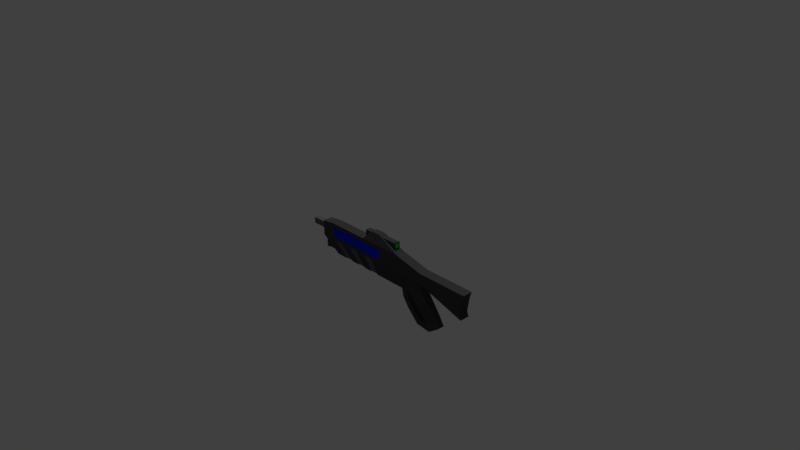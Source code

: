 # Source: Laser.blend  (saved by Blender 2.79.0; exported with 4.5.12 LTS)
import bpy
from mathutils import Matrix  # noqa: F401  (used for matrix-valued properties, if any)

bpy.ops.wm.read_factory_settings(use_empty=True)
scene = bpy.context.scene
scene.name = 'Scene'

# ---- collections
col_collection_1 = bpy.data.collections.new('Collection 1'); scene.collection.children.link(col_collection_1)

# ---- materials (node trees are filled in below, after node groups)
mat_material_001 = bpy.data.materials.new('Material.001')
mat_material_001.alpha_threshold = 0.0
mat_material_001.use_transparent_shadow = False
mat_material_001.diffuse_color = (0.0578, 0.0578, 0.0578, 1.0)
mat_material_001.roughness = 0.5
mat_material_001.specular_intensity = 0.0
mat_material_002 = bpy.data.materials.new('Material.002')
mat_material_002.alpha_threshold = 0.0
mat_material_002.use_transparent_shadow = False
mat_material_002.diffuse_color = (0.1193, 0.1193, 0.1193, 1.0)
mat_material_002.roughness = 0.5
mat_material_003 = bpy.data.materials.new('Material.003')
mat_material_003.alpha_threshold = 0.0
mat_material_003.use_transparent_shadow = False
mat_material_003.diffuse_color = (0.0, 0.01931, 0.8, 1.0)
mat_material_003.roughness = 0.5
mat_material_003.specular_intensity = 0.0
mat_material_004 = bpy.data.materials.new('Material.004')
mat_material_004.alpha_threshold = 0.0
mat_material_004.use_transparent_shadow = False
mat_material_004.diffuse_color = (0.0005996, 0.8, 0.0, 1.0)
mat_material_004.roughness = 0.5
mat_material_004.specular_intensity = 0.0

# ---- material node trees

# ---- world
world_world = bpy.data.worlds.new('World'); scene.world = world_world
world_world.color = (0.05088, 0.05088, 0.05088)
world_world.use_sun_shadow = False
world_world.sun_shadow_jitter_overblur = 0.0
world_world.cycles.sampling_method = 'MANUAL'

# ---- cameras
cam_camera = bpy.data.cameras.new('Camera')
cam_camera.clip_end = 100.0
cam_camera.lens = 35.0
cam_camera.sensor_width = 32.0
cam_camera.sensor_height = 18.0
cam_camera.ortho_scale = 7.314
cam_camera.dof.focus_distance = 0.0
cam_camera.dof.aperture_fstop = 128.0

# ---- lights
light_hemi = bpy.data.lights.new('Hemi', 'SUN')
light_hemi.transmission_factor = 0.0
light_hemi.angle = 0.1993
light_hemi.energy = 1.0
light_hemi.shadow_buffer_clip_start = 0.5
light_hemi.shadow_soft_size = 0.1
light_hemi.shadow_cascade_max_distance = 1000.0

# ---- meshes
me_cube_002 = bpy.data.meshes.new('Cube.002')
me_cube_002.from_pydata([(-0.5732, -0.214, -0.5615), (-0.8299, -0.3428, 0.5574), (-0.5732, 0.214, -0.5615), (-0.8299, 0.3428, 0.5574), (0.978, -0.3382, -0.9394), (1.0, -0.3428, 0.3891), (1.04, -0.3382, -0.4581), (1.0, 0.3428, 0.3891), (-0.8299, -0.3428, 0.0), (-0.8299, 0.3428, 0.0), (1.0, 0.3428, 0.0), (1.0, -0.3428, 0.0), (0.754, 0.214, -0.5615), (0.5897, 0.3428, 0.6313), (0.754, -0.214, -0.5615), (0.5897, -0.3428, 0.6313), (0.6448, -0.3428, 0.0), (0.6448, 0.3428, 0.0), (1.04, 0.3382, -0.4581), (0.978, 0.3382, -0.9394), (1.22, 0.2588, -1.022), (1.112, 0.2588, -1.439), (1.22, -0.2588, -1.022), (1.112, -0.2588, -1.439), (1.302, 0.2588, -1.385), (1.147, 0.2588, -1.682), (1.302, -0.2588, -1.385), (1.147, -0.2588, -1.682), (1.715, 0.3428, 0.3919), (1.715, -0.3428, 0.3919), (1.679, 0.3428, -0.5524), (1.679, -0.3428, -0.5524), (0.3243, 0.214, -0.5615), (0.08066, 0.214, -0.5615), (-0.1629, 0.214, -0.5615), (-0.4065, 0.214, -0.5615), (0.2567, -0.3428, 0.6313), (-0.03828, -0.3428, 0.6313), (-0.3332, -0.3428, 0.6313), (-0.6282, -0.3428, 0.6313), (0.2567, -0.3428, 0.0), (-0.03828, -0.3428, 0.0), (-0.3332, -0.3428, 0.0), (-0.6282, -0.3428, 0.0), (-0.6282, 0.3428, 0.6313), (-0.3332, 0.3428, 0.6313), (-0.03828, 0.3428, 0.6313), (0.2567, 0.3428, 0.6313), (-0.4065, -0.214, -0.5615), (-0.1629, -0.214, -0.5615), (0.08066, -0.214, -0.5615), (0.3243, -0.214, -0.5615), (-0.6282, 0.3428, 0.0), (-0.3332, 0.3428, 0.0), (-0.03828, 0.3428, 0.0), (0.2567, 0.3428, 0.0), (-0.2847, 0.214, -0.5615), (-0.4807, -0.3428, 0.6313), (-0.4807, -0.3428, 0.0), (-0.4807, 0.3428, 0.6313), (-0.2847, -0.214, -0.5615), (-0.4807, 0.3428, 0.0), (-0.04114, 0.214, -0.5615), (-0.1858, -0.3428, 0.6313), (-0.1858, -0.3428, 0.0), (-0.1858, 0.3428, 0.6313), (-0.04114, -0.214, -0.5615), (-0.1858, 0.3428, 0.0), (0.2025, 0.214, -0.5615), (0.1092, -0.3428, 0.6313), (0.1092, -0.3428, 0.0), (0.1092, 0.3428, 0.6313), (0.2025, -0.214, -0.5615), (0.1092, 0.3428, 0.0), (-0.8299, -0.3428, 0.5039), (-0.8299, 0.3428, 0.5039), (1.0, 0.3428, 0.3106), (1.0, -0.3428, 0.3106), (0.6448, -0.3428, 0.5039), (0.6448, 0.3428, 0.5039), (1.691, 0.3428, 0.2014), (1.691, -0.3428, 0.2014), (-0.6282, 0.3428, 0.5039), (-0.3332, 0.3428, 0.5039), (-0.03828, 0.3428, 0.5039), (0.2567, 0.3428, 0.5039), (0.2567, -0.3428, 0.5039), (-0.03828, -0.3428, 0.5039), (-0.3332, -0.3428, 0.5039), (-0.6282, -0.3428, 0.5039), (-0.4807, -0.3428, 0.5039), (-0.4807, 0.3428, 0.5039), (-0.1858, -0.3428, 0.5039), (-0.1858, 0.3428, 0.5039), (0.1092, -0.3428, 0.5039), (0.1092, 0.3428, 0.5039), (-0.8299, 0.3428, 0.126), (1.0, 0.3428, 0.07766), (1.0, -0.3428, 0.07766), (0.6448, -0.3428, 0.126), (0.6448, 0.3428, 0.126), (1.655, 0.3428, -0.3639), (1.655, -0.3428, -0.3639), (-0.6282, 0.3428, 0.126), (-0.3332, 0.3428, 0.126), (-0.03828, 0.3428, 0.126), (0.2567, 0.3428, 0.126), (0.2567, -0.3428, 0.126), (-0.03828, -0.3428, 0.126), (-0.3332, -0.3428, 0.126), (-0.6282, -0.3428, 0.126), (-0.4807, -0.3428, 0.126), (-0.4807, 0.3428, 0.126), (-0.1858, -0.3428, 0.126), (-0.1858, 0.3428, 0.126), (0.1092, -0.3428, 0.126), (0.1092, 0.3428, 0.126), (-0.8299, -0.3428, 0.126), (-0.6542, 0.1965, 0.4512), (-0.6542, 0.1965, 0.2164), (-0.6542, -0.1901, 0.4512), (-0.6542, -0.1901, 0.2164), (-1.061, 0.1965, 0.4512), (-1.061, 0.1965, 0.2164), (-1.061, -0.1901, 0.4512), (-1.061, -0.1901, 0.2164), (0.1933, 0.196, -0.5379), (0.0817, 0.196, -0.5379), (-0.05051, 0.196, -0.5379), (-0.1621, 0.196, -0.5379), (-0.2985, 0.196, -0.5379), (-0.41, 0.196, -0.5379), (0.1078, -0.314, -0.02361), (-0.02723, -0.314, -0.02361), (-0.183, -0.314, -0.02361), (-0.318, -0.314, -0.02361), (-0.478, -0.314, -0.02361), (-0.613, -0.314, -0.02361), (-0.41, -0.196, -0.5379), (-0.1621, -0.196, -0.5379), (0.0817, -0.196, -0.5379), (-0.613, 0.314, -0.02361), (-0.318, 0.314, -0.02361), (-0.02723, 0.314, -0.02361), (-0.2985, -0.196, -0.5379), (-0.478, 0.314, -0.02361), (-0.05051, -0.196, -0.5379), (-0.183, 0.314, -0.02361), (0.1933, -0.196, -0.5379), (0.1078, 0.314, -0.02361), (0.1092, 0.2245, 1.024), (0.2567, 0.2245, 1.024), (0.2567, -0.2245, 1.024), (0.1092, -0.2245, 1.024), (-0.01135, -0.1836, 0.7506), (-0.01135, -0.1836, 0.9738), (-0.01135, 0.1839, 0.7506), (-0.01135, 0.1839, 0.9738), (0.5177, -0.1836, 0.7506), (0.5177, -0.1836, 0.9738), (0.5177, 0.1839, 0.7506), (0.5177, 0.1839, 0.9738), (0.5258, 0.2119, 0.9908), (0.5258, 0.2119, 0.7336), (0.5258, -0.2116, 0.7336), (0.5258, -0.2116, 0.9908), (-0.7328, -0.1959, -0.436), (-0.7328, -0.1959, -0.1941), (-0.7328, 0.2023, -0.436), (-0.7328, 0.2023, -0.1941), (-0.551, -0.1959, -0.436), (-0.551, -0.1959, -0.1941), (-0.551, 0.2023, -0.436), (-0.551, 0.2023, -0.1941), (-0.7885, 0.2527, -0.4665), (-0.7885, -0.2463, -0.4665), (-0.7885, -0.2463, -0.1636), (-0.7885, 0.2527, -0.1636), (0.5159, 0.3428, 0.6313), (0.6587, -0.214, -0.5615), (0.5588, 0.3428, 0.0), (0.6587, 0.214, -0.5615), (0.5159, -0.3428, 0.6313), (0.5588, -0.3428, 0.0), (0.5588, -0.3428, 0.5039), (0.5588, 0.3428, 0.5039), (0.5588, 0.3428, 0.126), (0.5588, -0.3428, 0.126), (0.6853, -0.214, -0.8634), (0.7806, -0.214, -0.8634), (0.7806, 0.214, -0.8634), (0.6853, 0.214, -0.8634), (0.7654, -0.214, -1.179), (0.8607, -0.214, -1.179), (0.8607, 0.214, -1.179), (0.7654, 0.214, -1.179), (0.9321, -0.214, -1.641), (0.9866, -0.214, -1.433), (0.9866, 0.214, -1.433), (0.9321, 0.214, -1.641), (0.5258, 0.1327, 0.9427), (0.5258, 0.1327, 0.7817), (0.5258, -0.1325, 0.7817), (0.5258, -0.1325, 0.9427)], [], [(74, 1, 3, 75), (79, 13, 7, 76), (76, 7, 28, 80), (89, 39, 1, 74), (14, 11, 16), (44, 3, 1, 39), (48, 43, 8, 0), (10, 12, 17), (4, 19, 21, 23), (0, 8, 9, 2), (181, 180, 17, 12), (11, 14, 4, 6), (7, 13, 15, 5), (179, 181, 191, 188), (77, 5, 15, 78), (185, 178, 13, 79), (10, 11, 6, 18), (12, 10, 18, 19), (14, 12, 19, 4), (22, 23, 27, 26), (19, 18, 20, 21), (6, 4, 23, 22), (18, 6, 22, 20), (27, 25, 24, 26), (21, 20, 24, 25), (23, 21, 198, 197), (20, 22, 26, 24), (80, 28, 29, 81), (7, 5, 29, 28), (11, 10, 30, 31), (98, 11, 31, 102), (75, 3, 44, 82), (91, 59, 45, 83), (93, 65, 46, 84), (95, 71, 47, 85), (2, 35, 48, 0), (56, 34, 49, 60), (62, 33, 50, 66), (68, 32, 51, 72), (2, 9, 52, 35), (56, 61, 53, 34), (62, 67, 54, 33), (68, 73, 55, 32), (179, 183, 40, 51), (68, 72, 148, 126), (50, 33, 127, 140), (41, 50, 140, 133), (36, 182, 15, 152), (65, 45, 38, 63), (59, 44, 39, 57), (184, 182, 36, 86), (94, 69, 37, 87), (92, 63, 38, 88), (90, 57, 39, 89), (88, 38, 57, 90), (45, 59, 57, 38), (49, 42, 58, 60), (73, 68, 126, 149), (49, 34, 129, 139), (82, 44, 59, 91), (87, 37, 63, 92), (46, 65, 63, 37), (50, 41, 64, 66), (56, 60, 144, 130), (72, 70, 132, 148), (83, 45, 65, 93), (86, 36, 69, 94), (47, 71, 150, 151), (51, 40, 70, 72), (48, 35, 131, 138), (53, 67, 147, 142), (84, 46, 71, 95), (107, 86, 94, 87, 92, 88, 90, 89, 110, 111, 109, 113, 108, 115), (84, 95, 85, 86, 94, 87, 92, 88, 90, 89, 82, 91, 83, 93), (187, 184, 86, 107), (107, 106, 116, 105, 114, 104, 112, 103, 110, 111, 109, 113, 108, 115), (107, 86, 85, 106), (103, 82, 89, 110), (96, 75, 82, 103), (5, 77, 81, 29), (101, 80, 81, 102), (186, 185, 79, 100), (98, 77, 78, 99), (110, 89, 74, 117), (97, 76, 80, 101), (100, 79, 76, 97), (117, 74, 75, 96), (8, 117, 96, 9), (17, 100, 97, 10), (10, 97, 101, 30), (43, 110, 117, 8), (11, 98, 99, 16), (180, 186, 100, 17), (30, 101, 102, 31), (9, 96, 103, 52), (61, 112, 104, 53), (67, 114, 105, 54), (73, 116, 106, 55), (183, 187, 107, 40), (70, 115, 108, 41), (64, 113, 109, 42), (58, 111, 110, 43), (42, 109, 111, 58), (52, 103, 112, 61), (41, 108, 113, 64), (53, 104, 114, 67), (40, 107, 115, 70), (54, 105, 116, 73), (77, 98, 102, 81), (118, 120, 121, 119), (120, 124, 125, 121), (124, 122, 123, 125), (122, 118, 119, 123), (120, 118, 122, 124), (125, 123, 119, 121), (93, 84, 95, 85, 106, 116, 105, 114, 104, 112, 103, 82, 91, 83), (148, 132, 133, 140), (146, 134, 135, 139), (144, 136, 137, 138), (131, 141, 145, 130), (131, 130, 144, 138), (129, 142, 147, 128), (129, 128, 146, 139), (127, 143, 149, 126), (127, 126, 148, 140), (42, 49, 139, 135), (52, 61, 145, 141), (66, 64, 134, 146), (70, 41, 133, 132), (43, 48, 138, 137), (67, 62, 128, 147), (35, 52, 141, 131), (64, 42, 135, 134), (54, 73, 149, 143), (62, 66, 146, 128), (34, 53, 142, 129), (58, 43, 137, 136), (60, 58, 136, 144), (33, 54, 143, 127), (61, 56, 130, 145), (151, 150, 153, 152), (37, 69, 153), (15, 13, 151, 152), (69, 36, 152, 153), (47, 151, 13, 178), (46, 37, 153, 150), (150, 71, 46), (154, 155, 157, 156), (156, 157, 161, 160), (161, 159, 165, 162), (158, 159, 155, 154), (156, 160, 158, 154), (161, 157, 155, 159), (162, 165, 203, 200), (160, 161, 162, 163), (159, 158, 164, 165), (158, 160, 163, 164), (167, 169, 177, 176), (168, 169, 173, 172), (172, 173, 171, 170), (170, 171, 167, 166), (168, 172, 170, 166), (173, 169, 167, 171), (175, 176, 177, 174), (168, 166, 175, 174), (169, 168, 174, 177), (166, 167, 176, 175), (16, 99, 187, 183), (55, 106, 186, 180), (106, 85, 185, 186), (78, 15, 182, 184), (14, 16, 183, 179), (85, 47, 178, 185), (32, 181, 179, 51), (32, 55, 180, 181), (191, 190, 194, 195), (14, 179, 188, 189), (12, 14, 189, 190), (181, 12, 190, 191), (192, 195, 199, 196), (189, 188, 192, 193), (188, 191, 195, 192), (190, 189, 193, 194), (25, 199, 198, 21), (194, 193, 197, 198), (195, 194, 198, 199), (193, 192, 196, 197), (23, 197, 196, 27), (27, 196, 199, 25), (99, 78, 184, 187), (201, 200, 203, 202), (163, 162, 200, 201), (165, 164, 202, 203), (164, 163, 201, 202)])
me_cube_002.polygons.foreach_set('material_index', [0, 0, 0, 0, 0, 0, 0, 0, 0, 0, 0, 0, 0, 0, 0, 0, 0, 0, 0, 0, 0, 0, 0, 0, 0, 0, 0, 0, 0, 0, 0, 0, 0, 0, 0, 0, 0, 0, 0, 0, 0, 0, 0, 0, 0, 0, 0, 0, 0, 0, 0, 0, 0, 0, 0, 0, 0, 0, 0, 0, 0, 0, 0, 0, 0, 0, 0, 0, 0, 0, 0, 0, 2, 0, 0, 0, 0, 0, 0, 0, 0, 0, 0, 0, 0, 0, 0, 0, 0, 0, 0, 0, 0, 0, 0, 0, 0, 0, 0, 0, 0, 0, 0, 0, 0, 0, 0, 0, 0, 0, 1, 1, 1, 1, 1, 2, 1, 1, 1, 1, 1, 1, 1, 1, 1, 0, 0, 0, 0, 0, 0, 0, 0, 0, 0, 0, 0, 0, 0, 0, 0, 0, 0, 0, 0, 0, 0, 0, 0, 0, 0, 0, 0, 0, 0, 0, 0, 0, 0, 0, 0, 0, 0, 3, 0, 0, 0, 0, 0, 0, 0, 0, 0, 0, 0, 0, 0, 0, 0, 0, 0, 0, 0, 0, 0, 0, 0, 0, 0, 0, 3, 0, 0, 0])
_uv = me_cube_002.uv_layers.new(name='UVMap')
_uv.uv.foreach_set('vector', [0.5496, 0.2579, 0.5496, 0.2497, 0.6556, 0.2497, 0.6556, 0.2579, 0.2088, 0.509, 0.1917, 0.493, 0.2686, 0.5036, 0.2734, 0.5151, 0.2734, 0.5151, 0.2686, 0.5036, 0.3731, 0.4597, 0.3811, 0.489, 0.0317, 0.3319, 0.02415, 0.3496, 0.0004151, 0.3274, 0.003583, 0.3199, 0.6459, 0.5364, 0.7307, 0.5831, 0.6875, 0.617, 0.03362, 0.7748, 0.0004152, 0.7748, 0.0004151, 0.6688, 0.03362, 0.6688, 0.8675, 0.6637, 0.8675, 0.7591, 0.8384, 0.7703, 0.8434, 0.673, 0.426, 0.5831, 0.5108, 0.5364, 0.4692, 0.617, 0.7316, 0.4226, 0.8361, 0.4226, 0.8238, 0.5025, 0.7438, 0.5025, 0.112, 0.1534, 0.0004151, 0.1525, 0.02617, 0.0339, 0.1281, 0.07937, 0.5224, 0.5455, 0.4797, 0.6252, 0.4692, 0.617, 0.5108, 0.5364, 0.7307, 0.5831, 0.6459, 0.5364, 0.6447, 0.4659, 0.6946, 0.522, 0.3656, 0.7748, 0.292, 0.7748, 0.292, 0.6688, 0.3656, 0.6688, 0.6609, 0.1523, 0.6595, 0.0974, 0.6984, 0.09642, 0.6997, 0.1513, 0.2733, 0.4036, 0.2685, 0.4151, 0.1917, 0.4257, 0.2088, 0.4097, 0.196, 0.515, 0.1787, 0.5001, 0.1917, 0.493, 0.2088, 0.509, 0.8375, 0.7348, 0.7316, 0.7348, 0.7323, 0.6637, 0.8368, 0.6637, 0.5108, 0.5364, 0.426, 0.5831, 0.4622, 0.522, 0.512, 0.4659, 0.7508, 0.3547, 0.8169, 0.3547, 0.8361, 0.4226, 0.7316, 0.4226, 0.6698, 0.433, 0.6199, 0.389, 0.6035, 0.3547, 0.6489, 0.3794, 0.512, 0.4659, 0.4622, 0.522, 0.4869, 0.433, 0.5368, 0.389, 0.6946, 0.522, 0.6447, 0.4659, 0.6199, 0.389, 0.6698, 0.433, 0.9974, 0.07293, 0.9996, 0.1597, 0.9234, 0.1514, 0.9217, 0.08503, 0.8328, 0.1537, 0.8311, 0.08732, 0.8739, 0.08623, 0.8756, 0.1526, 0.5368, 0.389, 0.4869, 0.433, 0.5078, 0.3794, 0.5532, 0.3547, 0.7438, 0.5025, 0.8238, 0.5025, 0.8169, 0.5219, 0.7508, 0.5219, 0.9217, 0.08503, 0.9234, 0.1514, 0.8756, 0.1526, 0.8739, 0.08623, 0.1064, 0.8926, 0.1064, 0.9222, 0.0004152, 0.9222, 0.0004151, 0.8926, 0.3656, 0.7748, 0.3656, 0.6688, 0.4762, 0.6688, 0.4762, 0.7748, 0.7316, 0.7348, 0.8375, 0.7348, 0.8375, 0.8701, 0.7316, 0.8701, 0.2874, 0.3695, 0.2921, 0.3582, 0.4248, 0.3186, 0.4099, 0.3447, 0.003528, 0.5977, 0.0004151, 0.5903, 0.02424, 0.5682, 0.03166, 0.586, 0.05222, 0.5774, 0.0448, 0.5596, 0.06535, 0.551, 0.07278, 0.5688, 0.09332, 0.5601, 0.08587, 0.5424, 0.1063, 0.5338, 0.1138, 0.5514, 0.1343, 0.5426, 0.1267, 0.5249, 0.1473, 0.516, 0.1547, 0.5336, 0.1281, 0.07937, 0.1569, 0.08563, 0.1408, 0.1596, 0.112, 0.1534, 0.1835, 0.09384, 0.203, 0.09765, 0.1895, 0.166, 0.1701, 0.1622, 0.406, 0.1068, 0.4239, 0.1083, 0.4186, 0.171, 0.4007, 0.1695, 0.601, 0.09888, 0.6166, 0.09848, 0.618, 0.1534, 0.6023, 0.1538, 0.6477, 0.8041, 0.5502, 0.8041, 0.5629, 0.7756, 0.6582, 0.7806, 0.8383, 0.2557, 0.8383, 0.3498, 0.8167, 0.3425, 0.8205, 0.2497, 0.5494, 0.7945, 0.4604, 0.8168, 0.4604, 0.794, 0.5494, 0.7756, 0.578, 0.589, 0.5344, 0.668, 0.5165, 0.654, 0.5631, 0.5774, 0.6343, 0.5455, 0.677, 0.6252, 0.6403, 0.654, 0.5936, 0.5774, 0.601, 0.09888, 0.6023, 0.1538, 0.599, 0.152, 0.5977, 0.101, 0.4186, 0.171, 0.4239, 0.1083, 0.4271, 0.1103, 0.4223, 0.1689, 0.4981, 0.2093, 0.4186, 0.171, 0.4223, 0.1689, 0.4961, 0.2044, 0.1472, 0.4026, 0.1787, 0.4185, 0.1917, 0.4257, 0.1206, 0.4588, 0.102, 0.7748, 0.07921, 0.7748, 0.07921, 0.6688, 0.102, 0.6688, 0.05642, 0.7748, 0.03362, 0.7748, 0.03362, 0.6688, 0.05642, 0.6688, 0.196, 0.4037, 0.1787, 0.4185, 0.1472, 0.4026, 0.1547, 0.3849, 0.1342, 0.3759, 0.1265, 0.3935, 0.1062, 0.3845, 0.1138, 0.367, 0.09331, 0.3581, 0.08575, 0.3758, 0.06524, 0.3671, 0.07279, 0.3493, 0.05224, 0.3406, 0.0447, 0.3583, 0.02415, 0.3496, 0.0317, 0.3319, 0.07279, 0.3493, 0.06524, 0.3671, 0.0447, 0.3583, 0.05224, 0.3406, 0.07921, 0.7748, 0.05642, 0.7748, 0.05642, 0.6688, 0.07921, 0.6688, 0.8159, 0.2497, 0.8159, 0.3425, 0.794, 0.349, 0.7978, 0.255, 0.5186, 0.06838, 0.601, 0.09888, 0.5977, 0.101, 0.5202, 0.07283, 0.1895, 0.166, 0.203, 0.09765, 0.2063, 0.1003, 0.1939, 0.1642, 0.03166, 0.586, 0.02424, 0.5682, 0.0448, 0.5596, 0.05222, 0.5774, 0.1138, 0.367, 0.1062, 0.3845, 0.08575, 0.3758, 0.09331, 0.3581, 0.1248, 0.7748, 0.102, 0.7748, 0.102, 0.6688, 0.1248, 0.6688, 0.8615, 0.2497, 0.8615, 0.3406, 0.8391, 0.3452, 0.843, 0.2535, 0.1835, 0.09384, 0.1701, 0.1622, 0.166, 0.1619, 0.1795, 0.09237, 0.6023, 0.1538, 0.5153, 0.2018, 0.5162, 0.1961, 0.599, 0.152, 0.07278, 0.5688, 0.06535, 0.551, 0.08587, 0.5424, 0.09332, 0.5601, 0.1547, 0.3849, 0.1472, 0.4026, 0.1265, 0.3935, 0.1342, 0.3759, 0.1473, 0.516, 0.1267, 0.5249, 0.101, 0.4689, 0.121, 0.4597, 0.5936, 0.5774, 0.6403, 0.654, 0.6223, 0.668, 0.5788, 0.589, 0.1408, 0.1596, 0.1569, 0.08563, 0.1605, 0.08621, 0.1449, 0.1608, 0.2965, 0.05713, 0.315, 0.06291, 0.3165, 0.06813, 0.2944, 0.0627, 0.1138, 0.5514, 0.1063, 0.5338, 0.1267, 0.5249, 0.1343, 0.5426, 0.7932, 0.2497, 0.7932, 0.3081, 0.7704, 0.3081, 0.7476, 0.3081, 0.7248, 0.3081, 0.702, 0.3081, 0.6792, 0.3081, 0.6564, 0.3081, 0.6564, 0.2497, 0.6792, 0.2497, 0.702, 0.2497, 0.7248, 0.2497, 0.7476, 0.2497, 0.7704, 0.2497, 0.6266, 0.6688, 0.6494, 0.6688, 0.6722, 0.6688, 0.6722, 0.7748, 0.6494, 0.7748, 0.6266, 0.7748, 0.6038, 0.7748, 0.581, 0.7748, 0.5582, 0.7748, 0.5354, 0.7748, 0.5354, 0.6688, 0.5582, 0.6688, 0.581, 0.6688, 0.6038, 0.6688, 0.2204, 0.3497, 0.196, 0.4037, 0.1547, 0.3849, 0.1777, 0.3317, 0.244, 0.7756, 0.244, 0.8816, 0.2212, 0.8816, 0.1984, 0.8816, 0.1756, 0.8816, 0.1528, 0.8816, 0.13, 0.8816, 0.1072, 0.8816, 0.1072, 0.7756, 0.13, 0.7756, 0.1528, 0.7756, 0.1756, 0.7756, 0.1984, 0.7756, 0.2212, 0.7756, 0.7306, 0.7748, 0.6722, 0.7748, 0.6722, 0.6688, 0.7306, 0.6688, 0.477, 0.6688, 0.5354, 0.6688, 0.5354, 0.7748, 0.477, 0.7748, 0.02553, 0.6504, 0.003528, 0.5977, 0.03166, 0.586, 0.05367, 0.6387, 0.2685, 0.4151, 0.2733, 0.4036, 0.381, 0.4295, 0.3729, 0.4588, 0.1064, 0.805, 0.1064, 0.8926, 0.0004151, 0.8926, 0.0004151, 0.805, 0.2204, 0.569, 0.196, 0.515, 0.2088, 0.509, 0.2328, 0.5637, 0.2874, 0.3695, 0.2733, 0.4036, 0.2088, 0.4097, 0.2327, 0.355, 0.0541, 0.2792, 0.0317, 0.3319, 0.003583, 0.3199, 0.02598, 0.2672, 0.2875, 0.5492, 0.2734, 0.5151, 0.3811, 0.489, 0.4102, 0.5739, 0.2328, 0.5637, 0.2088, 0.509, 0.2734, 0.5151, 0.2875, 0.5492, 0.5496, 0.3164, 0.5496, 0.2579, 0.6556, 0.2579, 0.6556, 0.3164, 0.5496, 0.3358, 0.5496, 0.3164, 0.6556, 0.3164, 0.6556, 0.3358, 0.2404, 0.582, 0.2328, 0.5637, 0.2875, 0.5492, 0.2922, 0.5605, 0.2922, 0.5605, 0.2875, 0.5492, 0.4102, 0.5739, 0.4252, 0.6, 0.06156, 0.2616, 0.0541, 0.2792, 0.02598, 0.2672, 0.03345, 0.2497, 0.2921, 0.3582, 0.2874, 0.3695, 0.2327, 0.355, 0.2403, 0.3369, 0.228, 0.5871, 0.2204, 0.569, 0.2328, 0.5637, 0.2404, 0.582, 0.1064, 0.7756, 0.1064, 0.805, 0.0004151, 0.805, 0.0004151, 0.7756, 0.03287, 0.668, 0.02553, 0.6504, 0.05367, 0.6387, 0.06101, 0.6563, 0.08158, 0.6477, 0.07425, 0.6301, 0.09483, 0.6215, 0.1022, 0.6391, 0.1228, 0.6305, 0.1154, 0.6129, 0.1361, 0.6043, 0.1434, 0.6219, 0.1641, 0.6134, 0.1567, 0.5956, 0.1775, 0.587, 0.1849, 0.6048, 0.228, 0.3317, 0.2204, 0.3497, 0.1777, 0.3317, 0.1852, 0.3139, 0.1645, 0.3053, 0.157, 0.3229, 0.1364, 0.3142, 0.1438, 0.2966, 0.1232, 0.2878, 0.1158, 0.3054, 0.09521, 0.2967, 0.1027, 0.2791, 0.08212, 0.2704, 0.07465, 0.2879, 0.0541, 0.2792, 0.06156, 0.2616, 0.1027, 0.2791, 0.09521, 0.2967, 0.07465, 0.2879, 0.08212, 0.2704, 0.06101, 0.6563, 0.05367, 0.6387, 0.07425, 0.6301, 0.08158, 0.6477, 0.1438, 0.2966, 0.1364, 0.3142, 0.1158, 0.3054, 0.1232, 0.2878, 0.1022, 0.6391, 0.09483, 0.6215, 0.1154, 0.6129, 0.1228, 0.6305, 0.1852, 0.3139, 0.1777, 0.3317, 0.157, 0.3229, 0.1645, 0.3053, 0.1434, 0.6219, 0.1361, 0.6043, 0.1567, 0.5956, 0.1641, 0.6134, 0.2733, 0.4036, 0.2874, 0.3695, 0.4099, 0.3447, 0.381, 0.4295, 0.893, 0.4503, 0.8995, 0.4173, 0.9293, 0.3974, 0.9293, 0.4693, 0.8995, 0.4173, 0.8414, 0.3912, 0.866, 0.3547, 0.9293, 0.3974, 0.659, 0.8162, 0.7188, 0.8162, 0.7188, 0.8525, 0.659, 0.8525, 0.8369, 0.4673, 0.893, 0.4503, 0.9293, 0.4693, 0.8581, 0.5142, 0.8995, 0.4173, 0.893, 0.4503, 0.8369, 0.4673, 0.8414, 0.3912, 0.3966, 0.8354, 0.3966, 0.7756, 0.4595, 0.7756, 0.4595, 0.8354, 0.8369, 0.5834, 0.8369, 0.5606, 0.8369, 0.5378, 0.8369, 0.515, 0.8954, 0.515, 0.8954, 0.5378, 0.8954, 0.5606, 0.8954, 0.5834, 0.8954, 0.6062, 0.8954, 0.629, 0.8954, 0.6518, 0.8369, 0.6518, 0.8369, 0.629, 0.8369, 0.6062, 0.6545, 0.805, 0.6545, 0.8876, 0.6339, 0.8909, 0.6375, 0.8077, 0.8825, 0.2497, 0.8825, 0.3338, 0.8623, 0.3388, 0.8658, 0.2539, 0.8581, 0.7712, 0.8581, 0.8573, 0.8384, 0.864, 0.8418, 0.7767, 0.8785, 0.7774, 0.8785, 0.8647, 0.859, 0.8572, 0.8624, 0.7712, 0.6102, 0.3367, 0.6102, 0.3539, 0.5496, 0.3539, 0.5496, 0.3367, 0.8883, 0.6686, 0.8883, 0.7537, 0.8683, 0.7477, 0.8718, 0.6637, 0.5209, 0.8357, 0.5209, 0.853, 0.4604, 0.853, 0.4604, 0.8357, 0.6331, 0.8084, 0.6331, 0.8917, 0.6126, 0.8875, 0.6162, 0.805, 0.5209, 0.8176, 0.5209, 0.8349, 0.4604, 0.8349, 0.4604, 0.8176, 0.2739, 0.22, 0.1895, 0.166, 0.1939, 0.1642, 0.2723, 0.2142, 0.1726, 0.0004151, 0.1901, 0.007731, 0.1867, 0.01172, 0.1747, 0.005851, 0.4007, 0.1695, 0.2927, 0.212, 0.2947, 0.2057, 0.3971, 0.1671, 0.5153, 0.2018, 0.4981, 0.2093, 0.4961, 0.2044, 0.5162, 0.1961, 0.1207, 0.2488, 0.1408, 0.1596, 0.1449, 0.1608, 0.1249, 0.2443, 0.315, 0.06291, 0.406, 0.1068, 0.402, 0.1088, 0.3165, 0.06813, 0.1569, 0.08563, 0.1726, 0.0004151, 0.1747, 0.005851, 0.1605, 0.08621, 0.2927, 0.212, 0.2739, 0.22, 0.2723, 0.2142, 0.2947, 0.2057, 0.5016, 0.06648, 0.5186, 0.06838, 0.5202, 0.07283, 0.5002, 0.07147, 0.406, 0.1068, 0.4007, 0.1695, 0.3971, 0.1671, 0.402, 0.1088, 0.203, 0.09765, 0.2965, 0.05713, 0.2944, 0.0627, 0.2063, 0.1003, 0.1409, 0.2488, 0.1207, 0.2488, 0.1249, 0.2443, 0.1392, 0.2435, 0.1701, 0.1622, 0.1409, 0.2488, 0.1392, 0.2435, 0.166, 0.1619, 0.4239, 0.1083, 0.5016, 0.06648, 0.5002, 0.07147, 0.4271, 0.1103, 0.1901, 0.007731, 0.1835, 0.09384, 0.1795, 0.09237, 0.1867, 0.01172, 0.2124, 0.7565, 0.1896, 0.7565, 0.1896, 0.6871, 0.2124, 0.6871, 0.1062, 0.3845, 0.1265, 0.3935, 0.1006, 0.4495, 0.292, 0.6688, 0.292, 0.7748, 0.2124, 0.7565, 0.2124, 0.6871, 0.1265, 0.3935, 0.1472, 0.4026, 0.1206, 0.4588, 0.1006, 0.4495, 0.1473, 0.516, 0.121, 0.4597, 0.1917, 0.493, 0.1787, 0.5001, 0.1248, 0.7748, 0.1248, 0.6688, 0.1896, 0.6871, 0.1896, 0.7565, 0.101, 0.4689, 0.1267, 0.5249, 0.1063, 0.5338, 0.3915, 0.8603, 0.3915, 0.8948, 0.3347, 0.8948, 0.3347, 0.8603, 0.2448, 0.9014, 0.2448, 0.8669, 0.3266, 0.8669, 0.3266, 0.9014, 0.3266, 0.8669, 0.3266, 0.8101, 0.3295, 0.8058, 0.3295, 0.8713, 0.3266, 0.7756, 0.3266, 0.8101, 0.2448, 0.8101, 0.2448, 0.7756, 0.3347, 0.8603, 0.3347, 0.7786, 0.3915, 0.7786, 0.3915, 0.8603, 0.3266, 0.8669, 0.2448, 0.8669, 0.2448, 0.8101, 0.3266, 0.8101, 0.7245, 0.8154, 0.659, 0.8154, 0.6713, 0.808, 0.7123, 0.808, 0.7306, 0.8188, 0.7306, 0.8533, 0.7261, 0.856, 0.7261, 0.8162, 0.7261, 0.8128, 0.7261, 0.7783, 0.7306, 0.7756, 0.7306, 0.8154, 0.3915, 0.7786, 0.3347, 0.7786, 0.3303, 0.7756, 0.3958, 0.7756, 0.6938, 0.337, 0.7554, 0.337, 0.7631, 0.3468, 0.686, 0.3468, 0.7927, 0.337, 0.7554, 0.337, 0.7554, 0.3089, 0.7927, 0.3089, 0.6118, 0.805, 0.6118, 0.8423, 0.5502, 0.8423, 0.5502, 0.805, 0.6564, 0.3089, 0.6938, 0.3089, 0.6938, 0.337, 0.6564, 0.337, 0.518, 0.3063, 0.518, 0.3344, 0.4564, 0.3344, 0.4564, 0.3063, 0.7554, 0.3089, 0.7554, 0.337, 0.6938, 0.337, 0.6938, 0.3089, 0.4486, 0.2965, 0.4486, 0.2497, 0.5258, 0.2497, 0.5258, 0.2965, 0.518, 0.3063, 0.4564, 0.3063, 0.4486, 0.2965, 0.5258, 0.2965, 0.5364, 0.3389, 0.518, 0.3063, 0.5258, 0.2965, 0.5488, 0.3373, 0.4564, 0.3063, 0.4381, 0.3389, 0.4256, 0.3373, 0.4486, 0.2965, 0.2403, 0.3369, 0.2327, 0.355, 0.2204, 0.3497, 0.228, 0.3317, 0.1849, 0.6048, 0.1775, 0.587, 0.2204, 0.569, 0.228, 0.5871, 0.1775, 0.587, 0.1547, 0.5336, 0.196, 0.515, 0.2204, 0.569, 0.2088, 0.4097, 0.1917, 0.4257, 0.1787, 0.4185, 0.196, 0.4037, 0.6459, 0.5364, 0.6875, 0.617, 0.677, 0.6252, 0.6343, 0.5455, 0.1547, 0.5336, 0.1473, 0.516, 0.1787, 0.5001, 0.196, 0.515, 0.6166, 0.09848, 0.6595, 0.0974, 0.6609, 0.1523, 0.618, 0.1534, 0.5631, 0.5774, 0.5165, 0.654, 0.4797, 0.6252, 0.5224, 0.5455, 0.5441, 0.5004, 0.5318, 0.4923, 0.5481, 0.4447, 0.5605, 0.4527, 0.647, 0.5336, 0.6346, 0.5417, 0.6126, 0.5004, 0.6249, 0.4923, 0.8169, 0.6629, 0.7508, 0.6629, 0.7508, 0.6161, 0.8169, 0.6161, 0.5221, 0.5417, 0.5098, 0.5336, 0.5318, 0.4923, 0.5441, 0.5004, 0.7415, 0.1503, 0.7401, 0.09536, 0.8031, 0.09377, 0.8045, 0.1487, 0.6249, 0.4923, 0.6126, 0.5004, 0.5963, 0.4527, 0.6086, 0.4447, 0.6997, 0.1513, 0.6984, 0.09642, 0.7401, 0.09536, 0.7415, 0.1503, 0.8169, 0.6161, 0.7508, 0.6161, 0.7508, 0.5657, 0.8169, 0.5657, 0.5532, 0.3547, 0.5779, 0.3788, 0.5533, 0.4012, 0.5368, 0.389, 0.8169, 0.5657, 0.7508, 0.5657, 0.7508, 0.5219, 0.8169, 0.5219, 0.5605, 0.4527, 0.5481, 0.4447, 0.5533, 0.4012, 0.5779, 0.3788, 0.6086, 0.4447, 0.5963, 0.4527, 0.5788, 0.3788, 0.6034, 0.4012, 0.6199, 0.389, 0.6034, 0.4012, 0.5788, 0.3788, 0.6035, 0.3547, 0.8328, 0.1537, 0.8045, 0.1487, 0.8031, 0.09377, 0.8311, 0.08732, 0.2327, 0.355, 0.2088, 0.4097, 0.196, 0.4037, 0.2204, 0.3497, 0.7123, 0.7831, 0.7123, 0.808, 0.6713, 0.808, 0.6713, 0.7831, 0.7245, 0.7756, 0.7245, 0.8154, 0.7123, 0.808, 0.7123, 0.7831, 0.659, 0.8154, 0.659, 0.7756, 0.6713, 0.7831, 0.6713, 0.808, 0.659, 0.7756, 0.7245, 0.7756, 0.7123, 0.7831, 0.6713, 0.7831])
me_cube_002.materials.append(mat_material_001)
me_cube_002.materials.append(mat_material_002)
me_cube_002.materials.append(mat_material_003)
me_cube_002.materials.append(mat_material_004)
me_cube_002.use_remesh_preserve_volume = False
me_cube_002.use_remesh_preserve_attributes = False
me_cube_002.use_mirror_vertex_groups = False
me_cube_002.update()

# ---- objects
ob_hemi = bpy.data.objects.new('Hemi', light_hemi)
ob_cube = bpy.data.objects.new('Cube', me_cube_002)
ob_camera = bpy.data.objects.new('Camera', cam_camera)

# ---- transforms, parenting, visibility, modifiers, constraints
ob_hemi.location = (0.3018, 0.0007311, 1.152)
ob_hemi.lineart.crease_threshold = 0.0
ob_cube.location = (0.0, 0.0, 0.0)
ob_cube.scale = (1.0, 0.2, 0.37)
ob_cube.lineart.crease_threshold = 0.0
ob_camera.location = (7.481, -6.508, 5.344)
ob_camera.rotation_euler = (1.109, 0.0, 0.8149)
ob_camera.lock_rotations_4d = False
ob_camera.empty_display_type = 'ARROWS'
ob_camera.color = (0.0, 0.0, 0.0, 0.0)
ob_camera.display_type = 'WIRE'
ob_camera.lineart.crease_threshold = 0.0

# ---- collection membership
col_collection_1.objects.link(ob_hemi)
col_collection_1.objects.link(ob_cube)
col_collection_1.objects.link(ob_camera)

# ---- scene / render settings (as saved in the file)
scene.camera = ob_camera
scene.frame_start = 1; scene.frame_end = 250; scene.frame_set(0)
scene.render.engine = 'BLENDER_EEVEE_NEXT'
scene.render.resolution_percentage = 50
scene.render.dither_intensity = 0.0
scene.cycles.use_denoising = False
scene.cycles.samples = 128
scene.cycles.sampling_pattern = 'TABULATED_SOBOL'
scene.cycles.use_adaptive_sampling = False
scene.cycles.use_light_tree = False
scene.cycles.blur_glossy = 0.0
scene.cycles.sample_clamp_indirect = 0.0
scene.view_settings.view_transform = 'Standard'
bpy.context.view_layer.update()
